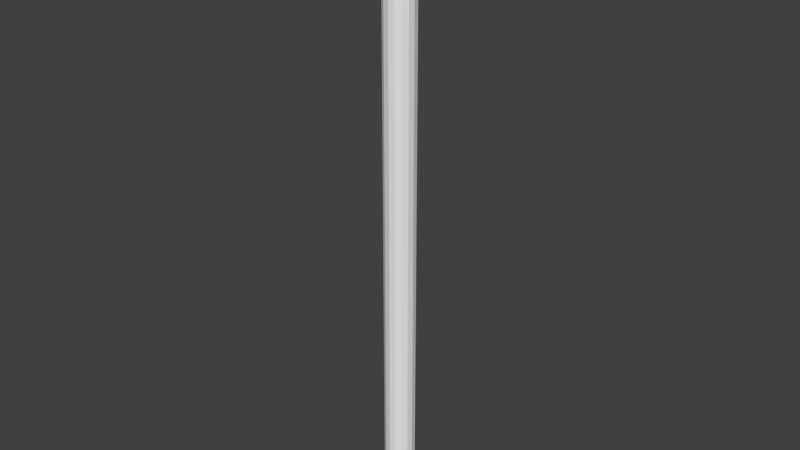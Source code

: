 # Source: untitled.blend  (saved by Blender 2.73.0; exported with 4.5.12 LTS)
import bpy
from mathutils import Matrix  # noqa: F401  (used for matrix-valued properties, if any)

bpy.ops.wm.read_factory_settings(use_empty=True)
scene = bpy.context.scene
scene.name = 'Scene'

# ---- collections
col_collection_1 = bpy.data.collections.new('Collection 1'); scene.collection.children.link(col_collection_1)

# ---- materials (node trees are filled in below, after node groups)
mat_001 = bpy.data.materials.new('マテリアル.001')
mat_001.alpha_threshold = 0.0
mat_001.use_transparent_shadow = False
mat_001.roughness = 0.5
mat_001.specular_intensity = 0.0

# ---- material node trees

# ---- world
world_world = bpy.data.worlds.new('World'); scene.world = world_world
world_world.color = (0.05088, 0.05088, 0.05088)
world_world.use_sun_shadow = False
world_world.sun_shadow_jitter_overblur = 0.0
world_world.cycles.sampling_method = 'MANUAL'
world_world.cycles.sample_map_resolution = 256

# ---- meshes
me_002 = bpy.data.meshes.new('円柱.002')
me_002.from_pydata([(0.0, 0.1, -2.0), (0.0, 0.1, 2.0), (0.03827, 0.09239, -2.0), (0.03827, 0.09239, 2.0), (0.07071, 0.07071, -2.0), (0.07071, 0.07071, 2.0), (0.09239, 0.03827, -2.0), (0.09239, 0.03827, 2.0), (0.1, -4.371e-09, -2.0), (0.1, -4.371e-09, 2.0), (0.09239, -0.03827, -2.0), (0.09239, -0.03827, 2.0), (0.07071, -0.07071, -2.0), (0.07071, -0.07071, 2.0), (0.03827, -0.09239, -2.0), (0.03827, -0.09239, 2.0), (1.51e-08, -0.1, -2.0), (1.51e-08, -0.1, 2.0), (-0.03827, -0.09239, -2.0), (-0.03827, -0.09239, 2.0), (-0.07071, -0.07071, -2.0), (-0.07071, -0.07071, 2.0), (-0.09239, -0.03827, -2.0), (-0.09239, -0.03827, 2.0), (-0.1, 1.192e-09, -2.0), (-0.1, 1.192e-09, 2.0), (-0.09239, 0.03827, -2.0), (-0.09239, 0.03827, 2.0), (-0.07071, 0.07071, -2.0), (-0.07071, 0.07071, 2.0), (-0.03827, 0.09239, -2.0), (-0.03827, 0.09239, 2.0), (0.0, 0.1, -1.765), (0.0, 0.1, -1.529), (0.0, 0.1, -1.294), (0.0, 0.1, -1.059), (0.0, 0.1, -0.8235), (0.0, 0.1, -0.5882), (0.0, 0.1, -0.3529), (0.0, 0.1, -0.1176), (0.0, 0.1, 0.1176), (0.0, 0.1, 0.3529), (0.0, 0.1, 0.5882), (0.0, 0.1, 0.8235), (0.0, 0.1, 1.059), (0.0, 0.1, 1.294), (0.0, 0.1, 1.529), (0.0, 0.1, 1.765), (0.03827, 0.09239, 1.765), (0.03827, 0.09239, 1.529), (0.03827, 0.09239, 1.294), (0.03827, 0.09239, 1.059), (0.03827, 0.09239, 0.8235), (0.03827, 0.09239, 0.5882), (0.03827, 0.09239, 0.3529), (0.03827, 0.09239, 0.1176), (0.03827, 0.09239, -0.1176), (0.03827, 0.09239, -0.3529), (0.03827, 0.09239, -0.5882), (0.03827, 0.09239, -0.8235), (0.03827, 0.09239, -1.059), (0.03827, 0.09239, -1.294), (0.03827, 0.09239, -1.529), (0.03827, 0.09239, -1.765), (0.07071, 0.07071, 1.765), (0.07071, 0.07071, 1.529), (0.07071, 0.07071, 1.294), (0.07071, 0.07071, 1.059), (0.07071, 0.07071, 0.8235), (0.07071, 0.07071, 0.5882), (0.07071, 0.07071, 0.3529), (0.07071, 0.07071, 0.1176), (0.07071, 0.07071, -0.1176), (0.07071, 0.07071, -0.3529), (0.07071, 0.07071, -0.5882), (0.07071, 0.07071, -0.8235), (0.07071, 0.07071, -1.059), (0.07071, 0.07071, -1.294), (0.07071, 0.07071, -1.529), (0.07071, 0.07071, -1.765), (0.09239, 0.03827, 1.765), (0.09239, 0.03827, 1.529), (0.09239, 0.03827, 1.294), (0.09239, 0.03827, 1.059), (0.09239, 0.03827, 0.8235), (0.09239, 0.03827, 0.5882), (0.09239, 0.03827, 0.3529), (0.09239, 0.03827, 0.1176), (0.09239, 0.03827, -0.1176), (0.09239, 0.03827, -0.3529), (0.09239, 0.03827, -0.5882), (0.09239, 0.03827, -0.8235), (0.09239, 0.03827, -1.059), (0.09239, 0.03827, -1.294), (0.09239, 0.03827, -1.529), (0.09239, 0.03827, -1.765), (0.1, -4.371e-09, 1.765), (0.1, -4.371e-09, 1.529), (0.1, -4.371e-09, 1.294), (0.1, -4.371e-09, 1.059), (0.1, -4.371e-09, 0.8235), (0.1, -4.371e-09, 0.5882), (0.1, -4.371e-09, 0.3529), (0.1, -4.371e-09, 0.1176), (0.1, -4.371e-09, -0.1176), (0.1, -4.371e-09, -0.3529), (0.1, -4.371e-09, -0.5882), (0.1, -4.371e-09, -0.8235), (0.1, -4.371e-09, -1.059), (0.1, -4.371e-09, -1.294), (0.1, -4.371e-09, -1.529), (0.1, -4.371e-09, -1.765), (0.09239, -0.03827, 1.765), (0.09239, -0.03827, 1.529), (0.09239, -0.03827, 1.294), (0.09239, -0.03827, 1.059), (0.09239, -0.03827, 0.8235), (0.09239, -0.03827, 0.5882), (0.09239, -0.03827, 0.3529), (0.09239, -0.03827, 0.1176), (0.09239, -0.03827, -0.1176), (0.09239, -0.03827, -0.3529), (0.09239, -0.03827, -0.5882), (0.09239, -0.03827, -0.8235), (0.09239, -0.03827, -1.059), (0.09239, -0.03827, -1.294), (0.09239, -0.03827, -1.529), (0.09239, -0.03827, -1.765), (0.07071, -0.07071, 1.765), (0.07071, -0.07071, 1.529), (0.07071, -0.07071, 1.294), (0.07071, -0.07071, 1.059), (0.07071, -0.07071, 0.8235), (0.07071, -0.07071, 0.5882), (0.07071, -0.07071, 0.3529), (0.07071, -0.07071, 0.1176), (0.07071, -0.07071, -0.1176), (0.07071, -0.07071, -0.3529), (0.07071, -0.07071, -0.5882), (0.07071, -0.07071, -0.8235), (0.07071, -0.07071, -1.059), (0.07071, -0.07071, -1.294), (0.07071, -0.07071, -1.529), (0.07071, -0.07071, -1.765), (0.03827, -0.09239, 1.765), (0.03827, -0.09239, 1.529), (0.03827, -0.09239, 1.294), (0.03827, -0.09239, 1.059), (0.03827, -0.09239, 0.8235), (0.03827, -0.09239, 0.5882), (0.03827, -0.09239, 0.3529), (0.03827, -0.09239, 0.1176), (0.03827, -0.09239, -0.1176), (0.03827, -0.09239, -0.3529), (0.03827, -0.09239, -0.5882), (0.03827, -0.09239, -0.8235), (0.03827, -0.09239, -1.059), (0.03827, -0.09239, -1.294), (0.03827, -0.09239, -1.529), (0.03827, -0.09239, -1.765), (1.51e-08, -0.1, 1.765), (1.51e-08, -0.1, 1.529), (1.51e-08, -0.1, 1.294), (1.51e-08, -0.1, 1.059), (1.51e-08, -0.1, 0.8235), (1.51e-08, -0.1, 0.5882), (1.51e-08, -0.1, 0.3529), (1.51e-08, -0.1, 0.1176), (1.51e-08, -0.1, -0.1176), (1.51e-08, -0.1, -0.3529), (1.51e-08, -0.1, -0.5882), (1.51e-08, -0.1, -0.8235), (1.51e-08, -0.1, -1.059), (1.51e-08, -0.1, -1.294), (1.51e-08, -0.1, -1.529), (1.51e-08, -0.1, -1.765), (-0.03827, -0.09239, 1.765), (-0.03827, -0.09239, 1.529), (-0.03827, -0.09239, 1.294), (-0.03827, -0.09239, 1.059), (-0.03827, -0.09239, 0.8235), (-0.03827, -0.09239, 0.5882), (-0.03827, -0.09239, 0.3529), (-0.03827, -0.09239, 0.1176), (-0.03827, -0.09239, -0.1176), (-0.03827, -0.09239, -0.3529), (-0.03827, -0.09239, -0.5882), (-0.03827, -0.09239, -0.8235), (-0.03827, -0.09239, -1.059), (-0.03827, -0.09239, -1.294), (-0.03827, -0.09239, -1.529), (-0.03827, -0.09239, -1.765), (-0.07071, -0.07071, 1.765), (-0.07071, -0.07071, 1.529), (-0.07071, -0.07071, 1.294), (-0.07071, -0.07071, 1.059), (-0.07071, -0.07071, 0.8235), (-0.07071, -0.07071, 0.5882), (-0.07071, -0.07071, 0.3529), (-0.07071, -0.07071, 0.1176), (-0.07071, -0.07071, -0.1176), (-0.07071, -0.07071, -0.3529), (-0.07071, -0.07071, -0.5882), (-0.07071, -0.07071, -0.8235), (-0.07071, -0.07071, -1.059), (-0.07071, -0.07071, -1.294), (-0.07071, -0.07071, -1.529), (-0.07071, -0.07071, -1.765), (-0.09239, -0.03827, 1.765), (-0.09239, -0.03827, 1.529), (-0.09239, -0.03827, 1.294), (-0.09239, -0.03827, 1.059), (-0.09239, -0.03827, 0.8235), (-0.09239, -0.03827, 0.5882), (-0.09239, -0.03827, 0.3529), (-0.09239, -0.03827, 0.1176), (-0.09239, -0.03827, -0.1176), (-0.09239, -0.03827, -0.3529), (-0.09239, -0.03827, -0.5882), (-0.09239, -0.03827, -0.8235), (-0.09239, -0.03827, -1.059), (-0.09239, -0.03827, -1.294), (-0.09239, -0.03827, -1.529), (-0.09239, -0.03827, -1.765), (-0.1, 1.192e-09, 1.765), (-0.1, 1.192e-09, 1.529), (-0.1, 1.192e-09, 1.294), (-0.1, 1.192e-09, 1.059), (-0.1, 1.192e-09, 0.8235), (-0.1, 1.192e-09, 0.5882), (-0.1, 1.192e-09, 0.3529), (-0.1, 1.192e-09, 0.1176), (-0.1, 1.192e-09, -0.1176), (-0.1, 1.192e-09, -0.3529), (-0.1, 1.192e-09, -0.5882), (-0.1, 1.192e-09, -0.8235), (-0.1, 1.192e-09, -1.059), (-0.1, 1.192e-09, -1.294), (-0.1, 1.192e-09, -1.529), (-0.1, 1.192e-09, -1.765), (-0.09239, 0.03827, 1.765), (-0.09239, 0.03827, 1.529), (-0.09239, 0.03827, 1.294), (-0.09239, 0.03827, 1.059), (-0.09239, 0.03827, 0.8235), (-0.09239, 0.03827, 0.5882), (-0.09239, 0.03827, 0.3529), (-0.09239, 0.03827, 0.1176), (-0.09239, 0.03827, -0.1176), (-0.09239, 0.03827, -0.3529), (-0.09239, 0.03827, -0.5882), (-0.09239, 0.03827, -0.8235), (-0.09239, 0.03827, -1.059), (-0.09239, 0.03827, -1.294), (-0.09239, 0.03827, -1.529), (-0.09239, 0.03827, -1.765), (-0.07071, 0.07071, 1.765), (-0.07071, 0.07071, 1.529), (-0.07071, 0.07071, 1.294), (-0.07071, 0.07071, 1.059), (-0.07071, 0.07071, 0.8235), (-0.07071, 0.07071, 0.5882), (-0.07071, 0.07071, 0.3529), (-0.07071, 0.07071, 0.1176), (-0.07071, 0.07071, -0.1176), (-0.07071, 0.07071, -0.3529), (-0.07071, 0.07071, -0.5882), (-0.07071, 0.07071, -0.8235), (-0.07071, 0.07071, -1.059), (-0.07071, 0.07071, -1.294), (-0.07071, 0.07071, -1.529), (-0.07071, 0.07071, -1.765), (-0.03827, 0.09239, 1.765), (-0.03827, 0.09239, 1.529), (-0.03827, 0.09239, 1.294), (-0.03827, 0.09239, 1.059), (-0.03827, 0.09239, 0.8235), (-0.03827, 0.09239, 0.5882), (-0.03827, 0.09239, 0.3529), (-0.03827, 0.09239, 0.1176), (-0.03827, 0.09239, -0.1176), (-0.03827, 0.09239, -0.3529), (-0.03827, 0.09239, -0.5882), (-0.03827, 0.09239, -0.8235), (-0.03827, 0.09239, -1.059), (-0.03827, 0.09239, -1.294), (-0.03827, 0.09239, -1.529), (-0.03827, 0.09239, -1.765)], [], [(47, 1, 3, 48), (48, 3, 5, 64), (64, 5, 7, 80), (80, 7, 9, 96), (96, 9, 11, 112), (112, 11, 13, 128), (128, 13, 15, 144), (144, 15, 17, 160), (160, 17, 19, 176), (176, 19, 21, 192), (192, 21, 23, 208), (208, 23, 25, 224), (224, 25, 27, 240), (240, 27, 29, 256), (3, 1, 31, 29, 27, 25, 23, 21, 19, 17, 15, 13, 11, 9, 7, 5), (272, 31, 1, 47), (256, 29, 31, 272), (0, 2, 4, 6, 8, 10, 12, 14, 16, 18, 20, 22, 24, 26, 28, 30), (28, 271, 287, 30), (271, 270, 286, 287), (270, 269, 285, 286), (269, 268, 284, 285), (268, 267, 283, 284), (267, 266, 282, 283), (266, 265, 281, 282), (265, 264, 280, 281), (264, 263, 279, 280), (263, 262, 278, 279), (262, 261, 277, 278), (261, 260, 276, 277), (260, 259, 275, 276), (259, 258, 274, 275), (258, 257, 273, 274), (257, 256, 272, 273), (30, 287, 32, 0), (287, 286, 33, 32), (286, 285, 34, 33), (285, 284, 35, 34), (284, 283, 36, 35), (283, 282, 37, 36), (282, 281, 38, 37), (281, 280, 39, 38), (280, 279, 40, 39), (279, 278, 41, 40), (278, 277, 42, 41), (277, 276, 43, 42), (276, 275, 44, 43), (275, 274, 45, 44), (274, 273, 46, 45), (273, 272, 47, 46), (26, 255, 271, 28), (255, 254, 270, 271), (254, 253, 269, 270), (253, 252, 268, 269), (252, 251, 267, 268), (251, 250, 266, 267), (250, 249, 265, 266), (249, 248, 264, 265), (248, 247, 263, 264), (247, 246, 262, 263), (246, 245, 261, 262), (245, 244, 260, 261), (244, 243, 259, 260), (243, 242, 258, 259), (242, 241, 257, 258), (241, 240, 256, 257), (24, 239, 255, 26), (239, 238, 254, 255), (238, 237, 253, 254), (237, 236, 252, 253), (236, 235, 251, 252), (235, 234, 250, 251), (234, 233, 249, 250), (233, 232, 248, 249), (232, 231, 247, 248), (231, 230, 246, 247), (230, 229, 245, 246), (229, 228, 244, 245), (228, 227, 243, 244), (227, 226, 242, 243), (226, 225, 241, 242), (225, 224, 240, 241), (22, 223, 239, 24), (223, 222, 238, 239), (222, 221, 237, 238), (221, 220, 236, 237), (220, 219, 235, 236), (219, 218, 234, 235), (218, 217, 233, 234), (217, 216, 232, 233), (216, 215, 231, 232), (215, 214, 230, 231), (214, 213, 229, 230), (213, 212, 228, 229), (212, 211, 227, 228), (211, 210, 226, 227), (210, 209, 225, 226), (209, 208, 224, 225), (20, 207, 223, 22), (207, 206, 222, 223), (206, 205, 221, 222), (205, 204, 220, 221), (204, 203, 219, 220), (203, 202, 218, 219), (202, 201, 217, 218), (201, 200, 216, 217), (200, 199, 215, 216), (199, 198, 214, 215), (198, 197, 213, 214), (197, 196, 212, 213), (196, 195, 211, 212), (195, 194, 210, 211), (194, 193, 209, 210), (193, 192, 208, 209), (18, 191, 207, 20), (191, 190, 206, 207), (190, 189, 205, 206), (189, 188, 204, 205), (188, 187, 203, 204), (187, 186, 202, 203), (186, 185, 201, 202), (185, 184, 200, 201), (184, 183, 199, 200), (183, 182, 198, 199), (182, 181, 197, 198), (181, 180, 196, 197), (180, 179, 195, 196), (179, 178, 194, 195), (178, 177, 193, 194), (177, 176, 192, 193), (16, 175, 191, 18), (175, 174, 190, 191), (174, 173, 189, 190), (173, 172, 188, 189), (172, 171, 187, 188), (171, 170, 186, 187), (170, 169, 185, 186), (169, 168, 184, 185), (168, 167, 183, 184), (167, 166, 182, 183), (166, 165, 181, 182), (165, 164, 180, 181), (164, 163, 179, 180), (163, 162, 178, 179), (162, 161, 177, 178), (161, 160, 176, 177), (14, 159, 175, 16), (159, 158, 174, 175), (158, 157, 173, 174), (157, 156, 172, 173), (156, 155, 171, 172), (155, 154, 170, 171), (154, 153, 169, 170), (153, 152, 168, 169), (152, 151, 167, 168), (151, 150, 166, 167), (150, 149, 165, 166), (149, 148, 164, 165), (148, 147, 163, 164), (147, 146, 162, 163), (146, 145, 161, 162), (145, 144, 160, 161), (12, 143, 159, 14), (143, 142, 158, 159), (142, 141, 157, 158), (141, 140, 156, 157), (140, 139, 155, 156), (139, 138, 154, 155), (138, 137, 153, 154), (137, 136, 152, 153), (136, 135, 151, 152), (135, 134, 150, 151), (134, 133, 149, 150), (133, 132, 148, 149), (132, 131, 147, 148), (131, 130, 146, 147), (130, 129, 145, 146), (129, 128, 144, 145), (10, 127, 143, 12), (127, 126, 142, 143), (126, 125, 141, 142), (125, 124, 140, 141), (124, 123, 139, 140), (123, 122, 138, 139), (122, 121, 137, 138), (121, 120, 136, 137), (120, 119, 135, 136), (119, 118, 134, 135), (118, 117, 133, 134), (117, 116, 132, 133), (116, 115, 131, 132), (115, 114, 130, 131), (114, 113, 129, 130), (113, 112, 128, 129), (8, 111, 127, 10), (111, 110, 126, 127), (110, 109, 125, 126), (109, 108, 124, 125), (108, 107, 123, 124), (107, 106, 122, 123), (106, 105, 121, 122), (105, 104, 120, 121), (104, 103, 119, 120), (103, 102, 118, 119), (102, 101, 117, 118), (101, 100, 116, 117), (100, 99, 115, 116), (99, 98, 114, 115), (98, 97, 113, 114), (97, 96, 112, 113), (6, 95, 111, 8), (95, 94, 110, 111), (94, 93, 109, 110), (93, 92, 108, 109), (92, 91, 107, 108), (91, 90, 106, 107), (90, 89, 105, 106), (89, 88, 104, 105), (88, 87, 103, 104), (87, 86, 102, 103), (86, 85, 101, 102), (85, 84, 100, 101), (84, 83, 99, 100), (83, 82, 98, 99), (82, 81, 97, 98), (81, 80, 96, 97), (4, 79, 95, 6), (79, 78, 94, 95), (78, 77, 93, 94), (77, 76, 92, 93), (76, 75, 91, 92), (75, 74, 90, 91), (74, 73, 89, 90), (73, 72, 88, 89), (72, 71, 87, 88), (71, 70, 86, 87), (70, 69, 85, 86), (69, 68, 84, 85), (68, 67, 83, 84), (67, 66, 82, 83), (66, 65, 81, 82), (65, 64, 80, 81), (2, 63, 79, 4), (63, 62, 78, 79), (62, 61, 77, 78), (61, 60, 76, 77), (60, 59, 75, 76), (59, 58, 74, 75), (58, 57, 73, 74), (57, 56, 72, 73), (56, 55, 71, 72), (55, 54, 70, 71), (54, 53, 69, 70), (53, 52, 68, 69), (52, 51, 67, 68), (51, 50, 66, 67), (50, 49, 65, 66), (49, 48, 64, 65), (0, 32, 63, 2), (32, 33, 62, 63), (33, 34, 61, 62), (34, 35, 60, 61), (35, 36, 59, 60), (36, 37, 58, 59), (37, 38, 57, 58), (38, 39, 56, 57), (39, 40, 55, 56), (40, 41, 54, 55), (41, 42, 53, 54), (42, 43, 52, 53), (43, 44, 51, 52), (44, 45, 50, 51), (45, 46, 49, 50), (46, 47, 48, 49)])
_ca = me_002.color_attributes.new('Col', 'BYTE_COLOR', 'CORNER')
_ca.data.foreach_set('color', [0.15, 0.2384, 0.4621, 1.0, 0.15, 0.2384, 0.4621, 1.0, 0.15, 0.2384, 0.4621, 1.0, 0.15, 0.2384, 0.4621, 1.0, 0.15, 0.2384, 0.4621, 1.0, 0.15, 0.2384, 0.4621, 1.0, 0.15, 0.2384, 0.4621, 1.0, 0.15, 0.2384, 0.4621, 1.0, 0.15, 0.2384, 0.4621, 1.0, 0.15, 0.2384, 0.4621, 1.0, 0.15, 0.2384, 0.4621, 1.0, 0.15, 0.2384, 0.4621, 1.0, 0.15, 0.2384, 0.4621, 1.0, 0.15, 0.2384, 0.4621, 1.0, 0.15, 0.2384, 0.4621, 1.0, 0.15, 0.2384, 0.4621, 1.0, 0.15, 0.2384, 0.4621, 1.0, 0.15, 0.2384, 0.4621, 1.0, 0.15, 0.2384, 0.4621, 1.0, 0.15, 0.2384, 0.4621, 1.0, 0.15, 0.2384, 0.4621, 1.0, 0.15, 0.2384, 0.4621, 1.0, 0.15, 0.2384, 0.4621, 1.0, 0.15, 0.2384, 0.4621, 1.0, 0.15, 0.2384, 0.4621, 1.0, 0.15, 0.2384, 0.4621, 1.0, 0.15, 0.2384, 0.4621, 1.0, 0.15, 0.2384, 0.4621, 1.0, 0.15, 0.2384, 0.4621, 1.0, 0.15, 0.2384, 0.4621, 1.0, 0.15, 0.2384, 0.4621, 1.0, 0.15, 0.2384, 0.4621, 1.0, 0.15, 0.2384, 0.4621, 1.0, 0.15, 0.2384, 0.4621, 1.0, 0.15, 0.2384, 0.4621, 1.0, 0.15, 0.2384, 0.4621, 1.0, 0.15, 0.2384, 0.4621, 1.0, 0.15, 0.2384, 0.4621, 1.0, 0.15, 0.2384, 0.4621, 1.0, 0.15, 0.2384, 0.4621, 1.0, 0.15, 0.2384, 0.4621, 1.0, 0.15, 0.2384, 0.4621, 1.0, 0.15, 0.2384, 0.4621, 1.0, 0.15, 0.2384, 0.4621, 1.0, 0.15, 0.2384, 0.4621, 1.0, 0.15, 0.2384, 0.4621, 1.0, 0.15, 0.2384, 0.4621, 1.0, 0.15, 0.2384, 0.4621, 1.0, 0.15, 0.2384, 0.4621, 1.0, 0.15, 0.2384, 0.4621, 1.0, 0.15, 0.2384, 0.4621, 1.0, 0.15, 0.2384, 0.4621, 1.0, 0.15, 0.2384, 0.4621, 1.0, 0.15, 0.2384, 0.4621, 1.0, 0.15, 0.2384, 0.4621, 1.0, 0.15, 0.2384, 0.4621, 1.0, 0.15, 0.2384, 0.4621, 1.0, 0.15, 0.2384, 0.4621, 1.0, 0.15, 0.2384, 0.4621, 1.0, 0.15, 0.2384, 0.4621, 1.0, 0.15, 0.2384, 0.4621, 1.0, 0.15, 0.2384, 0.4621, 1.0, 0.15, 0.2384, 0.4621, 1.0, 0.15, 0.2384, 0.4621, 1.0, 0.15, 0.2384, 0.4621, 1.0, 0.15, 0.2384, 0.4621, 1.0, 0.15, 0.2384, 0.4621, 1.0, 0.15, 0.2384, 0.4621, 1.0, 0.15, 0.2384, 0.4621, 1.0, 0.15, 0.2384, 0.4621, 1.0, 0.15, 0.2384, 0.4621, 1.0, 0.15, 0.2384, 0.4621, 1.0, 0.15, 0.2384, 0.4621, 1.0, 0.15, 0.2384, 0.4621, 1.0, 0.15, 0.2384, 0.4621, 1.0, 0.15, 0.2384, 0.4621, 1.0, 0.15, 0.2384, 0.4621, 1.0, 0.15, 0.2384, 0.4621, 1.0, 0.15, 0.2384, 0.4621, 1.0, 0.15, 0.2384, 0.4621, 1.0, 0.15, 0.2384, 0.4621, 1.0, 0.15, 0.2384, 0.4621, 1.0, 0.15, 0.2384, 0.4621, 1.0, 0.15, 0.2384, 0.4621, 1.0, 0.15, 0.2384, 0.4621, 1.0, 0.15, 0.2384, 0.4621, 1.0, 0.15, 0.2384, 0.4621, 1.0, 0.15, 0.2384, 0.4621, 1.0, 0.15, 0.2384, 0.4621, 1.0, 0.15, 0.2384, 0.4621, 1.0, 0.15, 0.2384, 0.4621, 1.0, 0.15, 0.2384, 0.4621, 1.0, 0.15, 0.2384, 0.4621, 1.0, 0.15, 0.2384, 0.4621, 1.0, 0.15, 0.2384, 0.4621, 1.0, 0.15, 0.2384, 0.4621, 1.0, 0.15, 0.2384, 0.4621, 1.0, 0.15, 0.2384, 0.4621, 1.0, 0.15, 0.2384, 0.4621, 1.0, 0.15, 0.2384, 0.4621, 1.0, 0.15, 0.2384, 0.4621, 1.0, 0.15, 0.2384, 0.4621, 1.0, 0.15, 0.2384, 0.4621, 1.0, 0.15, 0.2384, 0.4621, 1.0, 0.15, 0.2384, 0.4621, 1.0, 0.15, 0.2384, 0.4621, 1.0, 0.15, 0.2384, 0.4621, 1.0, 0.15, 0.2384, 0.4621, 1.0, 0.15, 0.2384, 0.4621, 1.0, 0.15, 0.2384, 0.4621, 1.0, 0.15, 0.2384, 0.4621, 1.0, 0.15, 0.2384, 0.4621, 1.0, 0.15, 0.2384, 0.4621, 1.0, 0.15, 0.2384, 0.4621, 1.0, 0.15, 0.2384, 0.4621, 1.0, 0.15, 0.2384, 0.4621, 1.0, 0.15, 0.2384, 0.4621, 1.0, 0.15, 0.2384, 0.4621, 1.0, 0.15, 0.2384, 0.4621, 1.0, 0.15, 0.2384, 0.4621, 1.0, 0.15, 0.2384, 0.4621, 1.0, 0.15, 0.2384, 0.4621, 1.0, 0.15, 0.2384, 0.4621, 1.0, 0.15, 0.2384, 0.4621, 1.0, 0.15, 0.2384, 0.4621, 1.0, 0.15, 0.2384, 0.4621, 1.0, 0.15, 0.2384, 0.4621, 1.0, 0.15, 0.2384, 0.4621, 1.0, 0.15, 0.2384, 0.4621, 1.0, 0.15, 0.2384, 0.4621, 1.0, 0.15, 0.2384, 0.4621, 1.0, 0.15, 0.2384, 0.4621, 1.0, 0.15, 0.2384, 0.4621, 1.0, 0.15, 0.2384, 0.4621, 1.0, 0.15, 0.2384, 0.4621, 1.0, 0.15, 0.2384, 0.4621, 1.0, 0.15, 0.2384, 0.4621, 1.0, 0.15, 0.2384, 0.4621, 1.0, 0.15, 0.2384, 0.4621, 1.0, 0.15, 0.2384, 0.4621, 1.0, 0.15, 0.2384, 0.4621, 1.0, 0.15, 0.2384, 0.4621, 1.0, 0.15, 0.2384, 0.4621, 1.0, 0.15, 0.2384, 0.4621, 1.0, 0.15, 0.2384, 0.4621, 1.0, 0.15, 0.2384, 0.4621, 1.0, 0.15, 0.2384, 0.4621, 1.0, 0.15, 0.2384, 0.4621, 1.0, 0.15, 0.2384, 0.4621, 1.0, 0.15, 0.2384, 0.4621, 1.0, 0.15, 0.2384, 0.4621, 1.0, 0.15, 0.2384, 0.4621, 1.0, 0.15, 0.2384, 0.4621, 1.0, 0.15, 0.2384, 0.4621, 1.0, 0.15, 0.2384, 0.4621, 1.0, 0.15, 0.2384, 0.4621, 1.0, 0.15, 0.2384, 0.4621, 1.0, 0.15, 0.2384, 0.4621, 1.0, 0.15, 0.2384, 0.4621, 1.0, 0.15, 0.2384, 0.4621, 1.0, 0.15, 0.2384, 0.4621, 1.0, 0.15, 0.2384, 0.4621, 1.0, 0.15, 0.2384, 0.4621, 1.0, 0.15, 0.2384, 0.4621, 1.0, 0.15, 0.2384, 0.4621, 1.0, 0.15, 0.2384, 0.4621, 1.0, 0.15, 0.2384, 0.4621, 1.0, 0.15, 0.2384, 0.4621, 1.0, 0.15, 0.2384, 0.4621, 1.0, 0.15, 0.2384, 0.4621, 1.0, 0.15, 0.2384, 0.4621, 1.0, 0.15, 0.2384, 0.4621, 1.0, 0.15, 0.2384, 0.4621, 1.0, 0.15, 0.2384, 0.4621, 1.0, 0.15, 0.2384, 0.4621, 1.0, 0.15, 0.2384, 0.4621, 1.0, 0.15, 0.2384, 0.4621, 1.0, 0.15, 0.2384, 0.4621, 1.0, 0.15, 0.2384, 0.4621, 1.0, 0.15, 0.2384, 0.4621, 1.0, 0.15, 0.2384, 0.4621, 1.0, 0.15, 0.2384, 0.4621, 1.0, 0.15, 0.2384, 0.4621, 1.0, 0.15, 0.2384, 0.4621, 1.0, 0.15, 0.2384, 0.4621, 1.0, 0.15, 0.2384, 0.4621, 1.0, 0.15, 0.2384, 0.4621, 1.0, 0.15, 0.2384, 0.4621, 1.0, 0.15, 0.2384, 0.4621, 1.0, 0.15, 0.2384, 0.4621, 1.0, 0.15, 0.2384, 0.4621, 1.0, 0.15, 0.2384, 0.4621, 1.0, 0.15, 0.2384, 0.4621, 1.0, 0.15, 0.2384, 0.4621, 1.0, 0.15, 0.2384, 0.4621, 1.0, 0.15, 0.2384, 0.4621, 1.0, 0.15, 0.2384, 0.4621, 1.0, 0.15, 0.2384, 0.4621, 1.0, 0.15, 0.2384, 0.4621, 1.0, 0.15, 0.2384, 0.4621, 1.0, 0.15, 0.2384, 0.4621, 1.0, 0.15, 0.2384, 0.4621, 1.0, 0.15, 0.2384, 0.4621, 1.0, 0.15, 0.2384, 0.4621, 1.0, 0.15, 0.2384, 0.4621, 1.0, 0.15, 0.2384, 0.4621, 1.0, 0.15, 0.2384, 0.4621, 1.0, 0.15, 0.2384, 0.4621, 1.0, 0.15, 0.2384, 0.4621, 1.0, 0.15, 0.2384, 0.4621, 1.0, 0.15, 0.2384, 0.4621, 1.0, 0.15, 0.2384, 0.4621, 1.0, 0.15, 0.2384, 0.4621, 1.0, 0.15, 0.2384, 0.4621, 1.0, 0.15, 0.2384, 0.4621, 1.0, 0.15, 0.2384, 0.4621, 1.0, 0.15, 0.2384, 0.4621, 1.0, 0.15, 0.2384, 0.4621, 1.0, 0.15, 0.2384, 0.4621, 1.0, 0.15, 0.2384, 0.4621, 1.0, 0.15, 0.2384, 0.4621, 1.0, 0.15, 0.2384, 0.4621, 1.0, 0.15, 0.2384, 0.4621, 1.0, 0.15, 0.2384, 0.4621, 1.0, 0.15, 0.2384, 0.4621, 1.0, 0.15, 0.2384, 0.4621, 1.0, 0.15, 0.2384, 0.4621, 1.0, 0.15, 0.2384, 0.4621, 1.0, 0.15, 0.2384, 0.4621, 1.0, 0.15, 0.2384, 0.4621, 1.0, 0.15, 0.2384, 0.4621, 1.0, 0.15, 0.2384, 0.4621, 1.0, 0.15, 0.2384, 0.4621, 1.0, 0.15, 0.2384, 0.4621, 1.0, 0.15, 0.2384, 0.4621, 1.0, 0.15, 0.2384, 0.4621, 1.0, 0.15, 0.2384, 0.4621, 1.0, 0.15, 0.2384, 0.4621, 1.0, 0.15, 0.2384, 0.4621, 1.0, 0.15, 0.2384, 0.4621, 1.0, 0.15, 0.2384, 0.4621, 1.0, 0.15, 0.2384, 0.4621, 1.0, 0.15, 0.2384, 0.4621, 1.0, 0.15, 0.2384, 0.4621, 1.0, 0.15, 0.2384, 0.4621, 1.0, 0.15, 0.2384, 0.4621, 1.0, 0.15, 0.2384, 0.4621, 1.0, 0.15, 0.2384, 0.4621, 1.0, 0.15, 0.2384, 0.4621, 1.0, 0.15, 0.2384, 0.4621, 1.0, 0.15, 0.2384, 0.4621, 1.0, 0.15, 0.2384, 0.4621, 1.0, 0.15, 0.2384, 0.4621, 1.0, 0.15, 0.2384, 0.4621, 1.0, 0.15, 0.2384, 0.4621, 1.0, 0.15, 0.2384, 0.4621, 1.0, 0.15, 0.2384, 0.4621, 1.0, 0.15, 0.2384, 0.4621, 1.0, 0.15, 0.2384, 0.4621, 1.0, 0.15, 0.2384, 0.4621, 1.0, 0.15, 0.2384, 0.4621, 1.0, 0.15, 0.2384, 0.4621, 1.0, 0.15, 0.2384, 0.4621, 1.0, 0.15, 0.2384, 0.4621, 1.0, 0.15, 0.2384, 0.4621, 1.0, 0.15, 0.2384, 0.4621, 1.0, 0.15, 0.2384, 0.4621, 1.0, 0.15, 0.2384, 0.4621, 1.0, 0.15, 0.2384, 0.4621, 1.0, 0.15, 0.2384, 0.4621, 1.0, 0.15, 0.2384, 0.4621, 1.0, 0.15, 0.2384, 0.4621, 1.0, 0.15, 0.2384, 0.4621, 1.0, 0.15, 0.2384, 0.4621, 1.0, 0.15, 0.2384, 0.4621, 1.0, 0.15, 0.2384, 0.4621, 1.0, 0.15, 0.2384, 0.4621, 1.0, 0.15, 0.2384, 0.4621, 1.0, 0.15, 0.2384, 0.4621, 1.0, 0.15, 0.2384, 0.4621, 1.0, 0.15, 0.2384, 0.4621, 1.0, 0.15, 0.2384, 0.4621, 1.0, 0.15, 0.2384, 0.4621, 1.0, 0.15, 0.2384, 0.4621, 1.0, 0.15, 0.2384, 0.4621, 1.0, 0.15, 0.2384, 0.4621, 1.0, 0.15, 0.2384, 0.4621, 1.0, 0.15, 0.2384, 0.4621, 1.0, 0.15, 0.2384, 0.4621, 1.0, 0.15, 0.2384, 0.4621, 1.0, 0.15, 0.2384, 0.4621, 1.0, 0.15, 0.2384, 0.4621, 1.0, 0.15, 0.2384, 0.4621, 1.0, 0.15, 0.2384, 0.4621, 1.0, 0.15, 0.2384, 0.4621, 1.0, 0.15, 0.2384, 0.4621, 1.0, 0.15, 0.2384, 0.4621, 1.0, 0.15, 0.2384, 0.4621, 1.0, 0.15, 0.2384, 0.4621, 1.0, 0.15, 0.2384, 0.4621, 1.0, 0.15, 0.2384, 0.4621, 1.0, 0.15, 0.2384, 0.4621, 1.0, 0.15, 0.2384, 0.4621, 1.0, 0.15, 0.2384, 0.4621, 1.0, 0.15, 0.2384, 0.4621, 1.0, 0.15, 0.2384, 0.4621, 1.0, 0.15, 0.2384, 0.4621, 1.0, 0.15, 0.2384, 0.4621, 1.0, 0.15, 0.2384, 0.4621, 1.0, 0.15, 0.2384, 0.4621, 1.0, 0.15, 0.2384, 0.4621, 1.0, 0.15, 0.2384, 0.4621, 1.0, 0.15, 0.2384, 0.4621, 1.0, 0.15, 0.2384, 0.4621, 1.0, 0.15, 0.2384, 0.4621, 1.0, 0.15, 0.2384, 0.4621, 1.0, 0.15, 0.2384, 0.4621, 1.0, 0.15, 0.2384, 0.4621, 1.0, 0.15, 0.2384, 0.4621, 1.0, 0.15, 0.2384, 0.4621, 1.0, 0.15, 0.2384, 0.4621, 1.0, 0.15, 0.2384, 0.4621, 1.0, 0.15, 0.2384, 0.4621, 1.0, 0.15, 0.2384, 0.4621, 1.0, 0.15, 0.2384, 0.4621, 1.0, 0.15, 0.2384, 0.4621, 1.0, 0.15, 0.2384, 0.4621, 1.0, 0.15, 0.2384, 0.4621, 1.0, 0.15, 0.2384, 0.4621, 1.0, 0.15, 0.2384, 0.4621, 1.0, 0.15, 0.2384, 0.4621, 1.0, 0.15, 0.2384, 0.4621, 1.0, 0.15, 0.2384, 0.4621, 1.0, 0.15, 0.2384, 0.4621, 1.0, 0.15, 0.2384, 0.4621, 1.0, 0.15, 0.2384, 0.4621, 1.0, 0.15, 0.2384, 0.4621, 1.0, 0.15, 0.2384, 0.4621, 1.0, 0.15, 0.2384, 0.4621, 1.0, 0.15, 0.2384, 0.4621, 1.0, 0.15, 0.2384, 0.4621, 1.0, 0.15, 0.2384, 0.4621, 1.0, 0.15, 0.2384, 0.4621, 1.0, 0.15, 0.2384, 0.4621, 1.0, 0.15, 0.2384, 0.4621, 1.0, 0.15, 0.2384, 0.4621, 1.0, 0.15, 0.2384, 0.4621, 1.0, 0.15, 0.2384, 0.4621, 1.0, 0.15, 0.2384, 0.4621, 1.0, 0.15, 0.2384, 0.4621, 1.0, 0.15, 0.2384, 0.4621, 1.0, 0.15, 0.2384, 0.4621, 1.0, 0.15, 0.2384, 0.4621, 1.0, 0.15, 0.2384, 0.4621, 1.0, 0.15, 0.2384, 0.4621, 1.0, 0.15, 0.2384, 0.4621, 1.0, 0.15, 0.2384, 0.4621, 1.0, 0.15, 0.2384, 0.4621, 1.0, 0.15, 0.2384, 0.4621, 1.0, 0.15, 0.2384, 0.4621, 1.0, 0.15, 0.2384, 0.4621, 1.0, 0.15, 0.2384, 0.4621, 1.0, 0.15, 0.2384, 0.4621, 1.0, 0.15, 0.2384, 0.4621, 1.0, 0.15, 0.2384, 0.4621, 1.0, 0.15, 0.2384, 0.4621, 1.0, 0.15, 0.2384, 0.4621, 1.0, 0.15, 0.2384, 0.4621, 1.0, 0.15, 0.2384, 0.4621, 1.0, 0.15, 0.2384, 0.4621, 1.0, 0.15, 0.2384, 0.4621, 1.0, 0.15, 0.2384, 0.4621, 1.0, 0.15, 0.2384, 0.4621, 1.0, 0.15, 0.2384, 0.4621, 1.0, 0.15, 0.2384, 0.4621, 1.0, 0.15, 0.2384, 0.4621, 1.0, 0.15, 0.2384, 0.4621, 1.0, 0.15, 0.2384, 0.4621, 1.0, 0.15, 0.2384, 0.4621, 1.0, 0.15, 0.2384, 0.4621, 1.0, 0.15, 0.2384, 0.4621, 1.0, 0.15, 0.2384, 0.4621, 1.0, 0.15, 0.2384, 0.4621, 1.0, 0.15, 0.2384, 0.4621, 1.0, 0.15, 0.2384, 0.4621, 1.0, 0.15, 0.2384, 0.4621, 1.0, 0.15, 0.2384, 0.4621, 1.0, 0.15, 0.2384, 0.4621, 1.0, 0.15, 0.2384, 0.4621, 1.0, 0.15, 0.2384, 0.4621, 1.0, 0.15, 0.2384, 0.4621, 1.0, 0.15, 0.2384, 0.4621, 1.0, 0.15, 0.2384, 0.4621, 1.0, 0.15, 0.2384, 0.4621, 1.0, 0.15, 0.2384, 0.4621, 1.0, 0.15, 0.2384, 0.4621, 1.0, 0.15, 0.2384, 0.4621, 1.0, 0.15, 0.2384, 0.4621, 1.0, 0.15, 0.2384, 0.4621, 1.0, 0.15, 0.2384, 0.4621, 1.0, 0.15, 0.2384, 0.4621, 1.0, 0.15, 0.2384, 0.4621, 1.0, 0.15, 0.2384, 0.4621, 1.0, 0.15, 0.2384, 0.4621, 1.0, 0.15, 0.2384, 0.4621, 1.0, 0.15, 0.2384, 0.4621, 1.0, 0.15, 0.2384, 0.4621, 1.0, 0.15, 0.2384, 0.4621, 1.0, 0.15, 0.2384, 0.4621, 1.0, 0.15, 0.2384, 0.4621, 1.0, 0.15, 0.2384, 0.4621, 1.0, 0.15, 0.2384, 0.4621, 1.0, 0.15, 0.2384, 0.4621, 1.0, 0.15, 0.2384, 0.4621, 1.0, 0.15, 0.2384, 0.4621, 1.0, 0.15, 0.2384, 0.4621, 1.0, 0.15, 0.2384, 0.4621, 1.0, 0.15, 0.2384, 0.4621, 1.0, 0.15, 0.2384, 0.4621, 1.0, 0.15, 0.2384, 0.4621, 1.0, 0.15, 0.2384, 0.4621, 1.0, 0.15, 0.2384, 0.4621, 1.0, 0.15, 0.2384, 0.4621, 1.0, 0.15, 0.2384, 0.4621, 1.0, 0.15, 0.2384, 0.4621, 1.0, 0.15, 0.2384, 0.4621, 1.0, 0.15, 0.2384, 0.4621, 1.0, 0.15, 0.2384, 0.4621, 1.0, 0.15, 0.2384, 0.4621, 1.0, 0.15, 0.2384, 0.4621, 1.0, 0.15, 0.2384, 0.4621, 1.0, 0.15, 0.2384, 0.4621, 1.0, 0.15, 0.2384, 0.4621, 1.0, 0.15, 0.2384, 0.4621, 1.0, 0.15, 0.2384, 0.4621, 1.0, 0.15, 0.2384, 0.4621, 1.0, 0.15, 0.2384, 0.4621, 1.0, 0.15, 0.2384, 0.4621, 1.0, 0.15, 0.2384, 0.4621, 1.0, 0.15, 0.2384, 0.4621, 1.0, 0.15, 0.2384, 0.4621, 1.0, 0.15, 0.2384, 0.4621, 1.0, 0.15, 0.2384, 0.4621, 1.0, 0.15, 0.2384, 0.4621, 1.0, 0.15, 0.2384, 0.4621, 1.0, 0.15, 0.2384, 0.4621, 1.0, 0.15, 0.2384, 0.4621, 1.0, 0.15, 0.2384, 0.4621, 1.0, 0.15, 0.2384, 0.4621, 1.0, 0.15, 0.2384, 0.4621, 1.0, 0.15, 0.2384, 0.4621, 1.0, 0.15, 0.2384, 0.4621, 1.0, 0.15, 0.2384, 0.4621, 1.0, 0.15, 0.2384, 0.4621, 1.0, 0.15, 0.2384, 0.4621, 1.0, 0.15, 0.2384, 0.4621, 1.0, 0.15, 0.2384, 0.4621, 1.0, 0.15, 0.2384, 0.4621, 1.0, 0.15, 0.2384, 0.4621, 1.0, 0.15, 0.2384, 0.4621, 1.0, 0.15, 0.2384, 0.4621, 1.0, 0.15, 0.2384, 0.4621, 1.0, 0.15, 0.2384, 0.4621, 1.0, 0.15, 0.2384, 0.4621, 1.0, 0.15, 0.2384, 0.4621, 1.0, 0.15, 0.2384, 0.4621, 1.0, 0.15, 0.2384, 0.4621, 1.0, 0.15, 0.2384, 0.4621, 1.0, 0.15, 0.2384, 0.4621, 1.0, 0.15, 0.2384, 0.4621, 1.0, 0.15, 0.2384, 0.4621, 1.0, 0.15, 0.2384, 0.4621, 1.0, 0.15, 0.2384, 0.4621, 1.0, 0.15, 0.2384, 0.4621, 1.0, 0.15, 0.2384, 0.4621, 1.0, 0.15, 0.2384, 0.4621, 1.0, 0.15, 0.2384, 0.4621, 1.0, 0.15, 0.2384, 0.4621, 1.0, 0.15, 0.2384, 0.4621, 1.0, 0.15, 0.2384, 0.4621, 1.0, 0.15, 0.2384, 0.4621, 1.0, 0.15, 0.2384, 0.4621, 1.0, 0.15, 0.2384, 0.4621, 1.0, 0.15, 0.2384, 0.4621, 1.0, 0.15, 0.2384, 0.4621, 1.0, 0.15, 0.2384, 0.4621, 1.0, 0.15, 0.2384, 0.4621, 1.0, 0.15, 0.2384, 0.4621, 1.0, 0.15, 0.2384, 0.4621, 1.0, 0.15, 0.2384, 0.4621, 1.0, 0.15, 0.2384, 0.4621, 1.0, 0.15, 0.2384, 0.4621, 1.0, 0.15, 0.2384, 0.4621, 1.0, 0.15, 0.2384, 0.4621, 1.0, 0.15, 0.2384, 0.4621, 1.0, 0.15, 0.2384, 0.4621, 1.0, 0.15, 0.2384, 0.4621, 1.0, 0.15, 0.2384, 0.4621, 1.0, 0.15, 0.2384, 0.4621, 1.0, 0.15, 0.2384, 0.4621, 1.0, 0.15, 0.2384, 0.4621, 1.0, 0.15, 0.2384, 0.4621, 1.0, 0.15, 0.2384, 0.4621, 1.0, 0.15, 0.2384, 0.4621, 1.0, 0.15, 0.2384, 0.4621, 1.0, 0.15, 0.2384, 0.4621, 1.0, 0.15, 0.2384, 0.4621, 1.0, 0.15, 0.2384, 0.4621, 1.0, 0.15, 0.2384, 0.4621, 1.0, 0.15, 0.2384, 0.4621, 1.0, 0.15, 0.2384, 0.4621, 1.0, 0.15, 0.2384, 0.4621, 1.0, 0.15, 0.2384, 0.4621, 1.0, 0.15, 0.2384, 0.4621, 1.0, 0.15, 0.2384, 0.4621, 1.0, 0.15, 0.2384, 0.4621, 1.0, 0.15, 0.2384, 0.4621, 1.0, 0.15, 0.2384, 0.4621, 1.0, 0.15, 0.2384, 0.4621, 1.0, 0.15, 0.2384, 0.4621, 1.0, 0.15, 0.2384, 0.4621, 1.0, 0.15, 0.2384, 0.4621, 1.0, 0.15, 0.2384, 0.4621, 1.0, 0.15, 0.2384, 0.4621, 1.0, 0.15, 0.2384, 0.4621, 1.0, 0.15, 0.2384, 0.4621, 1.0, 0.15, 0.2384, 0.4621, 1.0, 0.15, 0.2384, 0.4621, 1.0, 0.15, 0.2384, 0.4621, 1.0, 0.15, 0.2384, 0.4621, 1.0, 0.15, 0.2384, 0.4621, 1.0, 0.15, 0.2384, 0.4621, 1.0, 0.15, 0.2384, 0.4621, 1.0, 0.15, 0.2384, 0.4621, 1.0, 0.15, 0.2384, 0.4621, 1.0, 0.15, 0.2384, 0.4621, 1.0, 0.15, 0.2384, 0.4621, 1.0, 0.15, 0.2384, 0.4621, 1.0, 0.15, 0.2384, 0.4621, 1.0, 0.15, 0.2384, 0.4621, 1.0, 0.15, 0.2384, 0.4621, 1.0, 0.15, 0.2384, 0.4621, 1.0, 0.15, 0.2384, 0.4621, 1.0, 0.15, 0.2384, 0.4621, 1.0, 0.15, 0.2384, 0.4621, 1.0, 0.15, 0.2384, 0.4621, 1.0, 0.15, 0.2384, 0.4621, 1.0, 0.15, 0.2384, 0.4621, 1.0, 0.15, 0.2384, 0.4621, 1.0, 0.15, 0.2384, 0.4621, 1.0, 0.15, 0.2384, 0.4621, 1.0, 0.15, 0.2384, 0.4621, 1.0, 0.15, 0.2384, 0.4621, 1.0, 0.15, 0.2384, 0.4621, 1.0, 0.15, 0.2384, 0.4621, 1.0, 0.15, 0.2384, 0.4621, 1.0, 0.15, 0.2384, 0.4621, 1.0, 0.15, 0.2384, 0.4621, 1.0, 0.15, 0.2384, 0.4621, 1.0, 0.15, 0.2384, 0.4621, 1.0, 0.15, 0.2384, 0.4621, 1.0, 0.15, 0.2384, 0.4621, 1.0, 0.15, 0.2384, 0.4621, 1.0, 0.15, 0.2384, 0.4621, 1.0, 0.15, 0.2384, 0.4621, 1.0, 0.15, 0.2384, 0.4621, 1.0, 0.15, 0.2384, 0.4621, 1.0, 0.15, 0.2384, 0.4621, 1.0, 0.15, 0.2384, 0.4621, 1.0, 0.15, 0.2384, 0.4621, 1.0, 0.15, 0.2384, 0.4621, 1.0, 0.15, 0.2384, 0.4621, 1.0, 0.15, 0.2384, 0.4621, 1.0, 0.15, 0.2384, 0.4621, 1.0, 0.15, 0.2384, 0.4621, 1.0, 0.15, 0.2384, 0.4621, 1.0, 0.15, 0.2384, 0.4621, 1.0, 0.15, 0.2384, 0.4621, 1.0, 0.15, 0.2384, 0.4621, 1.0, 0.15, 0.2384, 0.4621, 1.0, 0.15, 0.2384, 0.4621, 1.0, 0.15, 0.2384, 0.4621, 1.0, 0.15, 0.2384, 0.4621, 1.0, 0.15, 0.2384, 0.4621, 1.0, 0.15, 0.2384, 0.4621, 1.0, 0.15, 0.2384, 0.4621, 1.0, 0.15, 0.2384, 0.4621, 1.0, 0.15, 0.2384, 0.4621, 1.0, 0.15, 0.2384, 0.4621, 1.0, 0.15, 0.2384, 0.4621, 1.0, 0.15, 0.2384, 0.4621, 1.0, 0.15, 0.2384, 0.4621, 1.0, 0.15, 0.2384, 0.4621, 1.0, 0.15, 0.2384, 0.4621, 1.0, 0.15, 0.2384, 0.4621, 1.0, 0.15, 0.2384, 0.4621, 1.0, 0.15, 0.2384, 0.4621, 1.0, 0.15, 0.2384, 0.4621, 1.0, 0.15, 0.2384, 0.4621, 1.0, 0.15, 0.2384, 0.4621, 1.0, 0.15, 0.2384, 0.4621, 1.0, 0.15, 0.2384, 0.4621, 1.0, 0.15, 0.2384, 0.4621, 1.0, 0.15, 0.2384, 0.4621, 1.0, 0.15, 0.2384, 0.4621, 1.0, 0.15, 0.2384, 0.4621, 1.0, 0.15, 0.2384, 0.4621, 1.0, 0.15, 0.2384, 0.4621, 1.0, 0.15, 0.2384, 0.4621, 1.0, 0.15, 0.2384, 0.4621, 1.0, 0.15, 0.2384, 0.4621, 1.0, 0.15, 0.2384, 0.4621, 1.0, 0.15, 0.2384, 0.4621, 1.0, 0.15, 0.2384, 0.4621, 1.0, 0.15, 0.2384, 0.4621, 1.0, 0.15, 0.2384, 0.4621, 1.0, 0.15, 0.2384, 0.4621, 1.0, 0.15, 0.2384, 0.4621, 1.0, 0.15, 0.2384, 0.4621, 1.0, 0.15, 0.2384, 0.4621, 1.0, 0.15, 0.2384, 0.4621, 1.0, 0.15, 0.2384, 0.4621, 1.0, 0.15, 0.2384, 0.4621, 1.0, 0.15, 0.2384, 0.4621, 1.0, 0.15, 0.2384, 0.4621, 1.0, 0.15, 0.2384, 0.4621, 1.0, 0.15, 0.2384, 0.4621, 1.0, 0.15, 0.2384, 0.4621, 1.0, 0.15, 0.2384, 0.4621, 1.0, 0.15, 0.2384, 0.4621, 1.0, 0.15, 0.2384, 0.4621, 1.0, 0.15, 0.2384, 0.4621, 1.0, 0.15, 0.2384, 0.4621, 1.0, 0.15, 0.2384, 0.4621, 1.0, 0.15, 0.2384, 0.4621, 1.0, 0.15, 0.2384, 0.4621, 1.0, 0.15, 0.2384, 0.4621, 1.0, 0.15, 0.2384, 0.4621, 1.0, 0.15, 0.2384, 0.4621, 1.0, 0.15, 0.2384, 0.4621, 1.0, 0.15, 0.2384, 0.4621, 1.0, 0.15, 0.2384, 0.4621, 1.0, 0.15, 0.2384, 0.4621, 1.0, 0.15, 0.2384, 0.4621, 1.0, 0.15, 0.2384, 0.4621, 1.0, 0.15, 0.2384, 0.4621, 1.0, 0.15, 0.2384, 0.4621, 1.0, 0.15, 0.2384, 0.4621, 1.0, 0.15, 0.2384, 0.4621, 1.0, 0.15, 0.2384, 0.4621, 1.0, 0.15, 0.2384, 0.4621, 1.0, 0.15, 0.2384, 0.4621, 1.0, 0.15, 0.2384, 0.4621, 1.0, 0.15, 0.2384, 0.4621, 1.0, 0.15, 0.2384, 0.4621, 1.0, 0.15, 0.2384, 0.4621, 1.0, 0.15, 0.2384, 0.4621, 1.0, 0.15, 0.2384, 0.4621, 1.0, 0.15, 0.2384, 0.4621, 1.0, 0.15, 0.2384, 0.4621, 1.0, 0.15, 0.2384, 0.4621, 1.0, 0.15, 0.2384, 0.4621, 1.0, 0.15, 0.2384, 0.4621, 1.0, 0.15, 0.2384, 0.4621, 1.0, 0.15, 0.2384, 0.4621, 1.0, 0.15, 0.2384, 0.4621, 1.0, 0.15, 0.2384, 0.4621, 1.0, 0.15, 0.2384, 0.4621, 1.0, 0.15, 0.2384, 0.4621, 1.0, 0.15, 0.2384, 0.4621, 1.0, 0.15, 0.2384, 0.4621, 1.0, 0.15, 0.2384, 0.4621, 1.0, 0.15, 0.2384, 0.4621, 1.0, 0.15, 0.2384, 0.4621, 1.0, 0.15, 0.2384, 0.4621, 1.0, 0.15, 0.2384, 0.4621, 1.0, 0.15, 0.2384, 0.4621, 1.0, 0.15, 0.2384, 0.4621, 1.0, 0.15, 0.2384, 0.4621, 1.0, 0.15, 0.2384, 0.4621, 1.0, 0.15, 0.2384, 0.4621, 1.0, 0.15, 0.2384, 0.4621, 1.0, 0.15, 0.2384, 0.4621, 1.0, 0.15, 0.2384, 0.4621, 1.0, 0.15, 0.2384, 0.4621, 1.0, 0.15, 0.2384, 0.4621, 1.0, 0.15, 0.2384, 0.4621, 1.0, 0.15, 0.2384, 0.4621, 1.0, 0.15, 0.2384, 0.4621, 1.0, 0.15, 0.2384, 0.4621, 1.0, 0.15, 0.2384, 0.4621, 1.0, 0.15, 0.2384, 0.4621, 1.0, 0.15, 0.2384, 0.4621, 1.0, 0.15, 0.2384, 0.4621, 1.0, 0.15, 0.2384, 0.4621, 1.0, 0.15, 0.2384, 0.4621, 1.0, 0.15, 0.2384, 0.4621, 1.0, 0.15, 0.2384, 0.4621, 1.0, 0.15, 0.2384, 0.4621, 1.0, 0.15, 0.2384, 0.4621, 1.0, 0.15, 0.2384, 0.4621, 1.0, 0.15, 0.2384, 0.4621, 1.0, 0.15, 0.2384, 0.4621, 1.0, 0.15, 0.2384, 0.4621, 1.0, 0.15, 0.2384, 0.4621, 1.0, 0.15, 0.2384, 0.4621, 1.0, 0.15, 0.2384, 0.4621, 1.0, 0.15, 0.2384, 0.4621, 1.0, 0.15, 0.2384, 0.4621, 1.0, 0.15, 0.2384, 0.4621, 1.0, 0.15, 0.2384, 0.4621, 1.0, 0.15, 0.2384, 0.4621, 1.0, 0.15, 0.2384, 0.4621, 1.0, 0.15, 0.2384, 0.4621, 1.0, 0.15, 0.2384, 0.4621, 1.0, 0.15, 0.2384, 0.4621, 1.0, 0.15, 0.2384, 0.4621, 1.0, 0.15, 0.2384, 0.4621, 1.0, 0.15, 0.2384, 0.4621, 1.0, 0.15, 0.2384, 0.4621, 1.0, 0.15, 0.2384, 0.4621, 1.0, 0.15, 0.2384, 0.4621, 1.0, 0.15, 0.2384, 0.4621, 1.0, 0.15, 0.2384, 0.4621, 1.0, 0.15, 0.2384, 0.4621, 1.0, 0.15, 0.2384, 0.4621, 1.0, 0.15, 0.2384, 0.4621, 1.0, 0.15, 0.2384, 0.4621, 1.0, 0.15, 0.2384, 0.4621, 1.0, 0.15, 0.2384, 0.4621, 1.0, 0.15, 0.2384, 0.4621, 1.0, 0.15, 0.2384, 0.4621, 1.0, 0.15, 0.2384, 0.4621, 1.0, 0.15, 0.2384, 0.4621, 1.0, 0.15, 0.2384, 0.4621, 1.0, 0.15, 0.2384, 0.4621, 1.0, 0.15, 0.2384, 0.4621, 1.0, 0.15, 0.2384, 0.4621, 1.0, 0.15, 0.2384, 0.4621, 1.0, 0.15, 0.2384, 0.4621, 1.0, 0.15, 0.2384, 0.4621, 1.0, 0.15, 0.2384, 0.4621, 1.0, 0.15, 0.2384, 0.4621, 1.0, 0.15, 0.2384, 0.4621, 1.0, 0.15, 0.2384, 0.4621, 1.0, 0.15, 0.2384, 0.4621, 1.0, 0.15, 0.2384, 0.4621, 1.0, 0.15, 0.2384, 0.4621, 1.0, 0.15, 0.2384, 0.4621, 1.0, 0.15, 0.2384, 0.4621, 1.0, 0.15, 0.2384, 0.4621, 1.0, 0.15, 0.2384, 0.4621, 1.0, 0.15, 0.2384, 0.4621, 1.0, 0.15, 0.2384, 0.4621, 1.0, 0.15, 0.2384, 0.4621, 1.0, 0.15, 0.2384, 0.4621, 1.0, 0.15, 0.2384, 0.4621, 1.0, 0.15, 0.2384, 0.4621, 1.0, 0.15, 0.2384, 0.4621, 1.0, 0.15, 0.2384, 0.4621, 1.0, 0.15, 0.2384, 0.4621, 1.0, 0.15, 0.2384, 0.4621, 1.0, 0.15, 0.2384, 0.4621, 1.0, 0.15, 0.2384, 0.4621, 1.0, 0.15, 0.2384, 0.4621, 1.0, 0.15, 0.2384, 0.4621, 1.0, 0.15, 0.2384, 0.4621, 1.0, 0.15, 0.2384, 0.4621, 1.0, 0.15, 0.2384, 0.4621, 1.0, 0.15, 0.2384, 0.4621, 1.0, 0.15, 0.2384, 0.4621, 1.0, 0.15, 0.2384, 0.4621, 1.0, 0.15, 0.2384, 0.4621, 1.0, 0.15, 0.2384, 0.4621, 1.0, 0.15, 0.2384, 0.4621, 1.0, 0.15, 0.2384, 0.4621, 1.0, 0.15, 0.2384, 0.4621, 1.0, 0.15, 0.2384, 0.4621, 1.0, 0.15, 0.2384, 0.4621, 1.0, 0.15, 0.2384, 0.4621, 1.0, 0.15, 0.2384, 0.4621, 1.0, 0.15, 0.2384, 0.4621, 1.0, 0.15, 0.2384, 0.4621, 1.0, 0.15, 0.2384, 0.4621, 1.0, 0.15, 0.2384, 0.4621, 1.0, 0.15, 0.2384, 0.4621, 1.0, 0.15, 0.2384, 0.4621, 1.0, 0.15, 0.2384, 0.4621, 1.0, 0.15, 0.2384, 0.4621, 1.0, 0.15, 0.2384, 0.4621, 1.0, 0.15, 0.2384, 0.4621, 1.0, 0.15, 0.2384, 0.4621, 1.0, 0.15, 0.2384, 0.4621, 1.0, 0.15, 0.2384, 0.4621, 1.0, 0.15, 0.2384, 0.4621, 1.0, 0.15, 0.2384, 0.4621, 1.0, 0.15, 0.2384, 0.4621, 1.0, 0.15, 0.2384, 0.4621, 1.0, 0.15, 0.2384, 0.4621, 1.0, 0.15, 0.2384, 0.4621, 1.0, 0.15, 0.2384, 0.4621, 1.0, 0.15, 0.2384, 0.4621, 1.0, 0.15, 0.2384, 0.4621, 1.0, 0.1529, 0.2423, 0.4678, 1.0, 0.15, 0.2384, 0.4621, 1.0, 0.15, 0.2384, 0.4621, 1.0, 0.15, 0.2384, 0.4621, 1.0, 0.15, 0.2384, 0.4621, 1.0, 0.15, 0.2384, 0.4621, 1.0, 0.15, 0.2384, 0.4621, 1.0, 0.15, 0.2384, 0.4621, 1.0, 0.15, 0.2384, 0.4621, 1.0, 0.15, 0.2384, 0.4621, 1.0, 0.15, 0.2384, 0.4621, 1.0, 0.15, 0.2384, 0.4621, 1.0, 0.15, 0.2384, 0.4621, 1.0, 0.15, 0.2384, 0.4621, 1.0, 0.15, 0.2384, 0.4621, 1.0, 0.15, 0.2384, 0.4621, 1.0, 0.15, 0.2384, 0.4621, 1.0, 0.15, 0.2384, 0.4621, 1.0, 0.15, 0.2384, 0.4621, 1.0, 0.15, 0.2384, 0.4621, 1.0, 0.15, 0.2384, 0.4621, 1.0, 0.15, 0.2384, 0.4621, 1.0, 0.15, 0.2384, 0.4621, 1.0, 0.15, 0.2384, 0.4621, 1.0, 0.15, 0.2384, 0.4621, 1.0, 0.15, 0.2384, 0.4621, 1.0, 0.15, 0.2384, 0.4621, 1.0, 0.15, 0.2384, 0.4621, 1.0, 0.15, 0.2384, 0.4621, 1.0, 0.15, 0.2384, 0.4621, 1.0, 0.15, 0.2384, 0.4621, 1.0, 0.15, 0.2384, 0.4621, 1.0, 0.15, 0.2384, 0.4621, 1.0, 0.15, 0.2384, 0.4621, 1.0, 0.15, 0.2384, 0.4621, 1.0, 0.15, 0.2384, 0.4621, 1.0, 0.15, 0.2384, 0.4621, 1.0, 0.15, 0.2384, 0.4621, 1.0, 0.15, 0.2384, 0.4621, 1.0, 0.15, 0.2384, 0.4621, 1.0, 0.15, 0.2384, 0.4621, 1.0, 0.15, 0.2384, 0.4621, 1.0, 0.15, 0.2384, 0.4621, 1.0, 0.15, 0.2384, 0.4621, 1.0, 0.15, 0.2384, 0.4621, 1.0, 0.15, 0.2384, 0.4621, 1.0, 0.15, 0.2384, 0.4621, 1.0, 0.15, 0.2384, 0.4621, 1.0, 0.15, 0.2384, 0.4621, 1.0, 0.15, 0.2384, 0.4621, 1.0, 0.15, 0.2384, 0.4621, 1.0, 0.15, 0.2384, 0.4621, 1.0, 0.15, 0.2384, 0.4621, 1.0, 0.15, 0.2384, 0.4621, 1.0, 0.15, 0.2384, 0.4621, 1.0, 0.15, 0.2384, 0.4621, 1.0, 0.15, 0.2384, 0.4621, 1.0, 0.15, 0.2384, 0.4621, 1.0, 0.15, 0.2384, 0.4621, 1.0, 0.15, 0.2384, 0.4621, 1.0, 0.15, 0.2384, 0.4621, 1.0, 0.15, 0.2384, 0.4621, 1.0, 0.15, 0.2384, 0.4621, 1.0, 0.15, 0.2384, 0.4621, 1.0, 0.15, 0.2384, 0.4621, 1.0, 0.15, 0.2384, 0.4621, 1.0, 0.15, 0.2384, 0.4621, 1.0, 0.15, 0.2384, 0.4621, 1.0, 0.15, 0.2384, 0.4621, 1.0, 0.15, 0.2384, 0.4621, 1.0, 0.15, 0.2384, 0.4621, 1.0, 0.15, 0.2384, 0.4621, 1.0, 0.15, 0.2384, 0.4621, 1.0, 0.15, 0.2384, 0.4621, 1.0, 0.15, 0.2384, 0.4621, 1.0, 0.15, 0.2384, 0.4621, 1.0, 0.15, 0.2384, 0.4621, 1.0, 0.15, 0.2384, 0.4621, 1.0, 0.15, 0.2384, 0.4621, 1.0, 0.15, 0.2384, 0.4621, 1.0, 0.15, 0.2384, 0.4621, 1.0, 0.15, 0.2384, 0.4621, 1.0, 0.15, 0.2384, 0.4621, 1.0, 0.15, 0.2384, 0.4621, 1.0, 0.15, 0.2384, 0.4621, 1.0, 0.15, 0.2384, 0.4621, 1.0, 0.15, 0.2384, 0.4621, 1.0, 0.15, 0.2384, 0.4621, 1.0, 0.15, 0.2384, 0.4621, 1.0, 0.15, 0.2384, 0.4621, 1.0, 0.15, 0.2384, 0.4621, 1.0, 0.15, 0.2384, 0.4621, 1.0, 0.15, 0.2384, 0.4621, 1.0, 0.15, 0.2384, 0.4621, 1.0, 0.15, 0.2384, 0.4621, 1.0, 0.15, 0.2384, 0.4621, 1.0, 0.15, 0.2384, 0.4621, 1.0, 0.15, 0.2384, 0.4621, 1.0, 0.15, 0.2384, 0.4621, 1.0, 0.15, 0.2384, 0.4621, 1.0, 0.15, 0.2384, 0.4621, 1.0, 0.15, 0.2384, 0.4621, 1.0, 0.15, 0.2384, 0.4621, 1.0, 0.15, 0.2384, 0.4621, 1.0, 0.15, 0.2384, 0.4621, 1.0, 0.15, 0.2384, 0.4621, 1.0, 0.15, 0.2384, 0.4621, 1.0, 0.15, 0.2384, 0.4621, 1.0, 0.15, 0.2384, 0.4621, 1.0, 0.15, 0.2384, 0.4621, 1.0, 0.15, 0.2384, 0.4621, 1.0, 0.15, 0.2384, 0.4621, 1.0, 0.15, 0.2384, 0.4621, 1.0, 0.15, 0.2384, 0.4621, 1.0, 0.15, 0.2384, 0.4621, 1.0, 0.15, 0.2384, 0.4621, 1.0, 0.15, 0.2384, 0.4621, 1.0, 0.15, 0.2384, 0.4621, 1.0, 0.15, 0.2384, 0.4621, 1.0, 0.15, 0.2384, 0.4621, 1.0, 0.15, 0.2384, 0.4621, 1.0, 0.15, 0.2384, 0.4621, 1.0, 0.15, 0.2384, 0.4621, 1.0, 0.15, 0.2384, 0.4621, 1.0, 0.15, 0.2384, 0.4621, 1.0, 0.15, 0.2384, 0.4621, 1.0, 0.15, 0.2384, 0.4621, 1.0, 0.15, 0.2384, 0.4621, 1.0, 0.15, 0.2384, 0.4621, 1.0, 0.15, 0.2384, 0.4621, 1.0, 0.15, 0.2384, 0.4621, 1.0, 0.15, 0.2384, 0.4621, 1.0, 0.15, 0.2384, 0.4621, 1.0, 0.15, 0.2384, 0.4621, 1.0, 0.15, 0.2384, 0.4621, 1.0, 0.15, 0.2384, 0.4621, 1.0, 0.15, 0.2384, 0.4621, 1.0, 0.15, 0.2384, 0.4621, 1.0, 0.15, 0.2384, 0.4621, 1.0, 0.15, 0.2384, 0.4621, 1.0, 0.15, 0.2384, 0.4621, 1.0, 0.15, 0.2384, 0.4621, 1.0, 0.15, 0.2384, 0.4621, 1.0, 0.15, 0.2384, 0.4621, 1.0, 0.15, 0.2384, 0.4621, 1.0, 0.15, 0.2384, 0.4621, 1.0, 0.15, 0.2384, 0.4621, 1.0, 0.15, 0.2384, 0.4621, 1.0, 0.15, 0.2384, 0.4621, 1.0, 0.15, 0.2384, 0.4621, 1.0, 0.15, 0.2384, 0.4621, 1.0, 0.15, 0.2384, 0.4621, 1.0, 0.15, 0.2384, 0.4621, 1.0, 0.15, 0.2384, 0.4621, 1.0, 0.15, 0.2384, 0.4621, 1.0, 0.15, 0.2384, 0.4621, 1.0, 0.15, 0.2384, 0.4621, 1.0, 0.15, 0.2384, 0.4621, 1.0, 0.15, 0.2384, 0.4621, 1.0, 0.15, 0.2384, 0.4621, 1.0, 0.15, 0.2384, 0.4621, 1.0, 0.15, 0.2384, 0.4621, 1.0, 0.15, 0.2384, 0.4621, 1.0, 0.15, 0.2384, 0.4621, 1.0, 0.15, 0.2384, 0.4621, 1.0, 0.15, 0.2384, 0.4621, 1.0, 0.15, 0.2384, 0.4621, 1.0, 0.15, 0.2384, 0.4621, 1.0, 0.15, 0.2384, 0.4621, 1.0, 0.15, 0.2384, 0.4621, 1.0, 0.15, 0.2384, 0.4621, 1.0, 0.15, 0.2384, 0.4621, 1.0, 0.15, 0.2384, 0.4621, 1.0, 0.15, 0.2384, 0.4621, 1.0, 0.15, 0.2384, 0.4621, 1.0, 0.15, 0.2384, 0.4621, 1.0, 0.15, 0.2384, 0.4621, 1.0, 0.15, 0.2384, 0.4621, 1.0, 0.15, 0.2384, 0.4621, 1.0, 0.15, 0.2384, 0.4621, 1.0, 0.15, 0.2384, 0.4621, 1.0, 0.15, 0.2384, 0.4621, 1.0, 0.15, 0.2384, 0.4621, 1.0, 0.15, 0.2384, 0.4621, 1.0, 0.15, 0.2384, 0.4621, 1.0, 0.15, 0.2384, 0.4621, 1.0, 0.15, 0.2384, 0.4621, 1.0, 0.15, 0.2384, 0.4621, 1.0, 0.15, 0.2384, 0.4621, 1.0, 0.15, 0.2384, 0.4621, 1.0, 0.15, 0.2384, 0.4621, 1.0, 0.15, 0.2384, 0.4621, 1.0, 0.15, 0.2384, 0.4621, 1.0, 0.15, 0.2384, 0.4621, 1.0, 0.15, 0.2384, 0.4621, 1.0, 0.15, 0.2384, 0.4621, 1.0, 0.15, 0.2384, 0.4621, 1.0, 0.15, 0.2384, 0.4621, 1.0, 0.15, 0.2384, 0.4621, 1.0, 0.15, 0.2384, 0.4621, 1.0, 0.15, 0.2384, 0.4621, 1.0, 0.15, 0.2384, 0.4621, 1.0, 0.15, 0.2384, 0.4621, 1.0, 0.15, 0.2384, 0.4621, 1.0, 0.15, 0.2384, 0.4621, 1.0, 0.15, 0.2384, 0.4621, 1.0, 0.15, 0.2384, 0.4621, 1.0, 0.15, 0.2384, 0.4621, 1.0, 0.15, 0.2384, 0.4621, 1.0, 0.15, 0.2384, 0.4621, 1.0, 0.15, 0.2384, 0.4621, 1.0, 0.15, 0.2384, 0.4621, 1.0, 0.15, 0.2384, 0.4621, 1.0, 0.15, 0.2384, 0.4621, 1.0, 0.15, 0.2384, 0.4621, 1.0, 0.15, 0.2384, 0.4621, 1.0, 0.15, 0.2384, 0.4621, 1.0, 0.15, 0.2384, 0.4621, 1.0, 0.15, 0.2384, 0.4621, 1.0, 0.15, 0.2384, 0.4621, 1.0, 0.15, 0.2384, 0.4621, 1.0, 0.15, 0.2384, 0.4621, 1.0, 0.15, 0.2384, 0.4621, 1.0, 0.15, 0.2384, 0.4621, 1.0, 0.15, 0.2384, 0.4621, 1.0, 0.15, 0.2384, 0.4621, 1.0, 0.15, 0.2384, 0.4621, 1.0, 0.15, 0.2384, 0.4621, 1.0, 0.15, 0.2384, 0.4621, 1.0, 0.15, 0.2384, 0.4621, 1.0, 0.15, 0.2384, 0.4621, 1.0, 0.15, 0.2384, 0.4621, 1.0, 0.15, 0.2384, 0.4621, 1.0, 0.15, 0.2384, 0.4621, 1.0, 0.15, 0.2384, 0.4621, 1.0, 0.15, 0.2384, 0.4621, 1.0, 0.15, 0.2384, 0.4621, 1.0, 0.15, 0.2384, 0.4621, 1.0, 0.15, 0.2384, 0.4621, 1.0, 0.15, 0.2384, 0.4621, 1.0, 0.15, 0.2384, 0.4621, 1.0, 0.15, 0.2384, 0.4621, 1.0, 0.15, 0.2384, 0.4621, 1.0, 0.15, 0.2384, 0.4621, 1.0, 0.15, 0.2384, 0.4621, 1.0, 0.15, 0.2384, 0.4621, 1.0, 0.15, 0.2384, 0.4621, 1.0, 0.15, 0.2384, 0.4621, 1.0, 0.15, 0.2384, 0.4621, 1.0, 0.15, 0.2384, 0.4621, 1.0, 0.15, 0.2384, 0.4621, 1.0, 0.15, 0.2384, 0.4621, 1.0, 0.15, 0.2384, 0.4621, 1.0, 0.15, 0.2384, 0.4621, 1.0, 0.15, 0.2384, 0.4621, 1.0, 0.15, 0.2384, 0.4621, 1.0, 0.15, 0.2384, 0.4621, 1.0, 0.15, 0.2384, 0.4621, 1.0, 0.15, 0.2384, 0.4621, 1.0, 0.15, 0.2384, 0.4621, 1.0, 0.15, 0.2384, 0.4621, 1.0, 0.15, 0.2384, 0.4621, 1.0, 0.15, 0.2384, 0.4621, 1.0, 0.15, 0.2384, 0.4621, 1.0, 0.15, 0.2384, 0.4621, 1.0, 0.15, 0.2384, 0.4621, 1.0, 0.15, 0.2384, 0.4621, 1.0, 0.15, 0.2384, 0.4621, 1.0, 0.15, 0.2384, 0.4621, 1.0, 0.15, 0.2384, 0.4621, 1.0, 0.15, 0.2384, 0.4621, 1.0, 0.15, 0.2384, 0.4621, 1.0, 0.15, 0.2384, 0.4621, 1.0, 0.15, 0.2384, 0.4621, 1.0, 0.15, 0.2384, 0.4621, 1.0, 0.15, 0.2384, 0.4621, 1.0, 0.15, 0.2384, 0.4621, 1.0, 0.15, 0.2384, 0.4621, 1.0, 0.15, 0.2384, 0.4621, 1.0, 0.15, 0.2384, 0.4621, 1.0, 0.15, 0.2384, 0.4621, 1.0, 0.15, 0.2384, 0.4621, 1.0, 0.15, 0.2384, 0.4621, 1.0, 0.15, 0.2384, 0.4621, 1.0, 0.15, 0.2384, 0.4621, 1.0, 0.15, 0.2384, 0.4621, 1.0, 0.15, 0.2384, 0.4621, 1.0, 0.15, 0.2384, 0.4621, 1.0, 0.15, 0.2384, 0.4621, 1.0, 0.15, 0.2384, 0.4621, 1.0, 0.15, 0.2384, 0.4621, 1.0, 0.15, 0.2384, 0.4621, 1.0, 0.15, 0.2384, 0.4621, 1.0, 0.15, 0.2384, 0.4621, 1.0, 0.15, 0.2384, 0.4621, 1.0, 0.15, 0.2384, 0.4621, 1.0, 0.15, 0.2384, 0.4621, 1.0, 0.15, 0.2384, 0.4621, 1.0, 0.15, 0.2384, 0.4621, 1.0, 0.15, 0.2384, 0.4621, 1.0, 0.15, 0.2384, 0.4621, 1.0, 0.15, 0.2384, 0.4621, 1.0, 0.15, 0.2384, 0.4621, 1.0, 0.15, 0.2384, 0.4621, 1.0, 0.15, 0.2384, 0.4621, 1.0, 0.15, 0.2384, 0.4621, 1.0, 0.15, 0.2384, 0.4621, 1.0, 0.15, 0.2384, 0.4621, 1.0, 0.15, 0.2384, 0.4621, 1.0, 0.15, 0.2384, 0.4621, 1.0, 0.15, 0.2384, 0.4621, 1.0, 0.15, 0.2384, 0.4621, 1.0, 0.15, 0.2384, 0.4621, 1.0, 0.15, 0.2384, 0.4621, 1.0, 0.15, 0.2384, 0.4621, 1.0, 0.15, 0.2384, 0.4621, 1.0, 0.15, 0.2384, 0.4621, 1.0])
me_002.materials.append(mat_001)
me_002.use_remesh_preserve_volume = False
me_002.use_remesh_preserve_attributes = False
me_002.use_mirror_vertex_groups = False
me_002.update()
arm_armature_001 = bpy.data.armatures.new('Armature.001')  # bones are not reproduced

# ---- objects
ob_x = bpy.data.objects.new('アーマチュア', arm_armature_001)
ob_x_1 = bpy.data.objects.new('円柱', me_002)

# ---- transforms, parenting, visibility, modifiers, constraints
ob_x.location = (-1.0, 0.0, 0.0)
ob_x.rotation_euler = (-0.0, 1.571, 0.0)
ob_x.show_in_front = True
ob_x.lineart.crease_threshold = 0.0
ob_x_1.parent = ob_x
ob_x_1.matrix_parent_inverse = Matrix(((7.55e-08, 0.0, -1.0, 7.55e-08), (0.0, 1.0, 0.0, 0.0), (1.0, 0.0, 7.55e-08, 1.0), (0.0, 0.0, 0.0, 1.0)))
ob_x_1.location = (0.0, 0.0, 2.0)
ob_x_1.lineart.crease_threshold = 0.0
_vg = ob_x_1.vertex_groups.new(name='Bone')
for _i, _w in zip([0, 2, 4, 6, 8, 10, 12, 14, 16, 18, 20, 22, 24, 26, 28, 30, 32, 175, 191, 207, 223, 239, 255, 271, 287], [0.6029, 0.535, 0.5051, 0.4929, 0.4901, 0.4927, 0.5047, 0.534, 0.6007, 0.766, 0.873, 0.9485, 1.0, 0.9533, 0.8791, 0.7712, 0.00381, 0.003604, 0.01191, 0.01916, 0.02427, 0.0265, 0.02449, 0.01948, 0.01221]): _vg.add([_i], _w, 'REPLACE')
_vg = ob_x_1.vertex_groups.new(name='Bone.001')
for _i, _w in zip([0, 2, 4, 6, 8, 10, 12, 14, 16, 18, 20, 22, 26, 28, 30, 32, 33, 34, 35, 36, 59, 60, 61, 62, 63, 75, 76, 77, 78, 79, 91, 92, 93, 94, 95, 107, 108, 109, 110, 111, 123, 124, 125, 126, 127, 139, 140, 141, 142, 143, 155, 156, 157, 158, 159, 171, 172, 173, 174, 175, 187, 188, 189, 190, 191, 203, 204, 205, 206, 207, 219, 220, 221, 222, 223, 235, 236, 237, 238, 239, 251, 252, 253, 254, 255, 267, 268, 269, 270, 271, 283, 284, 285, 286, 287], [0.3971, 0.465, 0.4949, 0.5071, 0.5099, 0.5073, 0.4953, 0.466, 0.3993, 0.234, 0.127, 0.0515, 0.04331, 0.1209, 0.2288, 0.9731, 0.9988, 0.9983, 0.9602, 0.0296, 0.0296, 0.9602, 0.9983, 0.9989, 0.976, 0.0296, 0.9602, 0.9983, 0.999, 0.9778, 0.0296, 0.9602, 0.9983, 0.999, 0.9786, 0.0296, 0.9602, 0.9983, 0.999, 0.9789, 0.0296, 0.9602, 0.9983, 0.999, 0.9787, 0.0296, 0.9602, 0.9983, 0.999, 0.9778, 0.0296, 0.9602, 0.9983, 0.9989, 0.9761, 0.0296, 0.9602, 0.9983, 0.9988, 0.9732, 0.0296, 0.9602, 0.9983, 0.9987, 0.969, 0.0296, 0.9602, 0.9983, 0.9985, 0.9654, 0.0296, 0.9602, 0.9983, 0.9985, 0.9629, 0.0296, 0.9602, 0.9983, 0.9984, 0.9617, 0.0296, 0.9602, 0.9983, 0.9985, 0.9628, 0.0296, 0.9602, 0.9983, 0.9985, 0.9653, 0.0296, 0.9602, 0.9983, 0.9987, 0.9689]): _vg.add([_i], _w, 'REPLACE')
_vg = ob_x_1.vertex_groups.new(name='Bone.002')
for _i, _w in zip([35, 36, 37, 38, 39, 40, 55, 56, 57, 58, 59, 60, 71, 72, 73, 74, 75, 76, 87, 88, 89, 90, 91, 92, 103, 104, 105, 106, 107, 108, 119, 120, 121, 122, 123, 124, 135, 136, 137, 138, 139, 140, 151, 152, 153, 154, 155, 156, 167, 168, 169, 170, 171, 172, 183, 184, 185, 186, 187, 188, 199, 200, 201, 202, 203, 204, 215, 216, 217, 218, 219, 220, 231, 232, 233, 234, 235, 236, 247, 248, 249, 250, 251, 252, 263, 264, 265, 266, 267, 268, 279, 280, 281, 282, 283, 284], [0.0296, 0.9602, 0.9983, 0.9983, 0.9602, 0.0296, 0.0296, 0.9602, 0.9983, 0.9983, 0.9602, 0.0296, 0.0296, 0.9602, 0.9983, 0.9983, 0.9602, 0.0296, 0.0296, 0.9602, 0.9983, 0.9983, 0.9602, 0.0296, 0.0296, 0.9602, 0.9983, 0.9983, 0.9602, 0.0296, 0.0296, 0.9602, 0.9983, 0.9983, 0.9602, 0.0296, 0.0296, 0.9602, 0.9983, 0.9983, 0.9602, 0.0296, 0.0296, 0.9602, 0.9983, 0.9983, 0.9602, 0.0296, 0.0296, 0.9602, 0.9983, 0.9983, 0.9602, 0.0296, 0.0296, 0.9602, 0.9983, 0.9983, 0.9602, 0.0296, 0.0296, 0.9602, 0.9983, 0.9983, 0.9602, 0.0296, 0.0296, 0.9602, 0.9983, 0.9983, 0.9602, 0.0296, 0.0296, 0.9602, 0.9983, 0.9983, 0.9602, 0.0296, 0.0296, 0.9602, 0.9983, 0.9983, 0.9602, 0.0296, 0.0296, 0.9602, 0.9983, 0.9983, 0.9602, 0.0296, 0.0296, 0.9602, 0.9983, 0.9983, 0.9602, 0.0296]): _vg.add([_i], _w, 'REPLACE')
_vg = ob_x_1.vertex_groups.new(name='Bone.003')
for _i, _w in zip([39, 40, 41, 42, 43, 44, 51, 52, 53, 54, 55, 56, 67, 68, 69, 70, 71, 72, 83, 84, 85, 86, 87, 88, 99, 100, 101, 102, 103, 104, 115, 116, 117, 118, 119, 120, 131, 132, 133, 134, 135, 136, 147, 148, 149, 150, 151, 152, 163, 164, 165, 166, 167, 168, 179, 180, 181, 182, 183, 184, 195, 196, 197, 198, 199, 200, 211, 212, 213, 214, 215, 216, 227, 228, 229, 230, 231, 232, 243, 244, 245, 246, 247, 248, 259, 260, 261, 262, 263, 264, 275, 276, 277, 278, 279, 280], [0.0296, 0.9602, 0.9983, 0.9983, 0.9602, 0.0296, 0.0296, 0.9602, 0.9983, 0.9983, 0.9602, 0.0296, 0.0296, 0.9602, 0.9983, 0.9983, 0.9602, 0.0296, 0.0296, 0.9602, 0.9983, 0.9983, 0.9602, 0.0296, 0.0296, 0.9602, 0.9983, 0.9983, 0.9602, 0.0296, 0.0296, 0.9602, 0.9983, 0.9983, 0.9602, 0.0296, 0.0296, 0.9602, 0.9983, 0.9983, 0.9602, 0.0296, 0.0296, 0.9602, 0.9983, 0.9983, 0.9602, 0.0296, 0.0296, 0.9602, 0.9983, 0.9983, 0.9602, 0.0296, 0.0296, 0.9602, 0.9983, 0.9983, 0.9602, 0.0296, 0.0296, 0.9602, 0.9983, 0.9983, 0.9602, 0.0296, 0.0296, 0.9602, 0.9983, 0.9983, 0.9602, 0.0296, 0.0296, 0.9602, 0.9983, 0.9983, 0.9602, 0.0296, 0.0296, 0.9602, 0.9983, 0.9983, 0.9602, 0.0296, 0.0296, 0.9602, 0.9983, 0.9983, 0.9602, 0.0296, 0.0296, 0.9602, 0.9983, 0.9983, 0.9602, 0.0296]): _vg.add([_i], _w, 'REPLACE')
_vg = ob_x_1.vertex_groups.new(name='Bone.004')
for _i, _w in zip([1, 3, 5, 7, 9, 11, 13, 15, 17, 19, 21, 23, 25, 27, 29, 31, 43, 44, 45, 46, 47, 48, 49, 50, 51, 52, 64, 65, 66, 67, 68, 80, 81, 82, 83, 84, 96, 97, 98, 99, 100, 112, 113, 114, 115, 116, 128, 129, 130, 131, 132, 144, 145, 146, 147, 148, 160, 161, 162, 163, 164, 176, 177, 178, 179, 180, 192, 193, 194, 195, 196, 208, 209, 210, 211, 212, 224, 225, 226, 227, 228, 240, 241, 242, 243, 244, 256, 257, 258, 259, 260, 272, 273, 274, 275, 276], [1.0, 1.0, 1.0, 1.0, 1.0, 1.0, 1.0, 1.0, 1.0, 1.0, 1.0, 1.0, 1.0, 1.0, 1.0, 1.0, 0.0296, 0.9602, 0.9984, 0.9999, 1.0, 1.0, 0.9999, 0.9984, 0.9602, 0.0296, 1.0, 0.9999, 0.9984, 0.9602, 0.0296, 1.0, 0.9999, 0.9984, 0.9602, 0.0296, 1.0, 0.9999, 0.9984, 0.9602, 0.0296, 1.0, 0.9999, 0.9984, 0.9602, 0.0296, 1.0, 0.9999, 0.9984, 0.9602, 0.0296, 1.0, 0.9999, 0.9984, 0.9602, 0.0296, 1.0, 0.9999, 0.9984, 0.9602, 0.0296, 1.0, 0.9999, 0.9984, 0.9602, 0.0296, 1.0, 0.9999, 0.9984, 0.9602, 0.0296, 1.0, 0.9999, 0.9984, 0.9602, 0.0296, 1.0, 0.9999, 0.9984, 0.9602, 0.0296, 1.0, 0.9999, 0.9984, 0.9602, 0.0296, 1.0, 0.9999, 0.9984, 0.9602, 0.0296, 1.0, 0.9999, 0.9984, 0.9602, 0.0296]): _vg.add([_i], _w, 'REPLACE')
_m = ob_x_1.modifiers.new('アーマチュア', 'ARMATURE')
_m.object = ob_x

# ---- collection membership
col_collection_1.objects.link(ob_x)
col_collection_1.objects.link(ob_x_1)

# ---- scene / render settings (as saved in the file)
scene.frame_start = 1; scene.frame_end = 60; scene.frame_set(63)
scene.render.engine = 'BLENDER_EEVEE_NEXT'
scene.render.resolution_percentage = 50
scene.render.dither_intensity = 0.0
scene.cycles.use_denoising = False
scene.cycles.samples = 10
scene.cycles.sampling_pattern = 'TABULATED_SOBOL'
scene.cycles.light_sampling_threshold = 0.0
scene.cycles.use_adaptive_sampling = False
scene.cycles.use_light_tree = False
scene.cycles.blur_glossy = 0.0
scene.cycles.pixel_filter_type = 'GAUSSIAN'
scene.cycles.sample_clamp_indirect = 0.0
scene.view_settings.view_transform = 'Standard'
bpy.context.view_layer.update()

# ---- added for rendering (the .blend has no active camera and no usable light): camera, sun
cam_auto = bpy.data.cameras.new('AutoCamera')
cam_auto.lens = 50.0
cam_auto.sensor_width = 36.0
cam_auto.clip_end = 1000.0
ob_auto_camera = bpy.data.objects.new('AutoCamera', cam_auto)
scene.collection.objects.link(ob_auto_camera)
ob_auto_camera.location = (3.71014, -4.45217, 4.96811)
ob_auto_camera.rotation_euler = (1.09748, -7.21219e-08, 0.694738)
scene.camera = ob_auto_camera
light_auto_sun = bpy.data.lights.new('AutoSun', 'SUN')
light_auto_sun.energy = 3.0
light_auto_sun.angle = 0.0523599
ob_auto_sun = bpy.data.objects.new('AutoSun', light_auto_sun)
scene.collection.objects.link(ob_auto_sun)
ob_auto_sun.rotation_euler = (0.872665, 0.174533, 0.523599)
bpy.context.view_layer.update()
